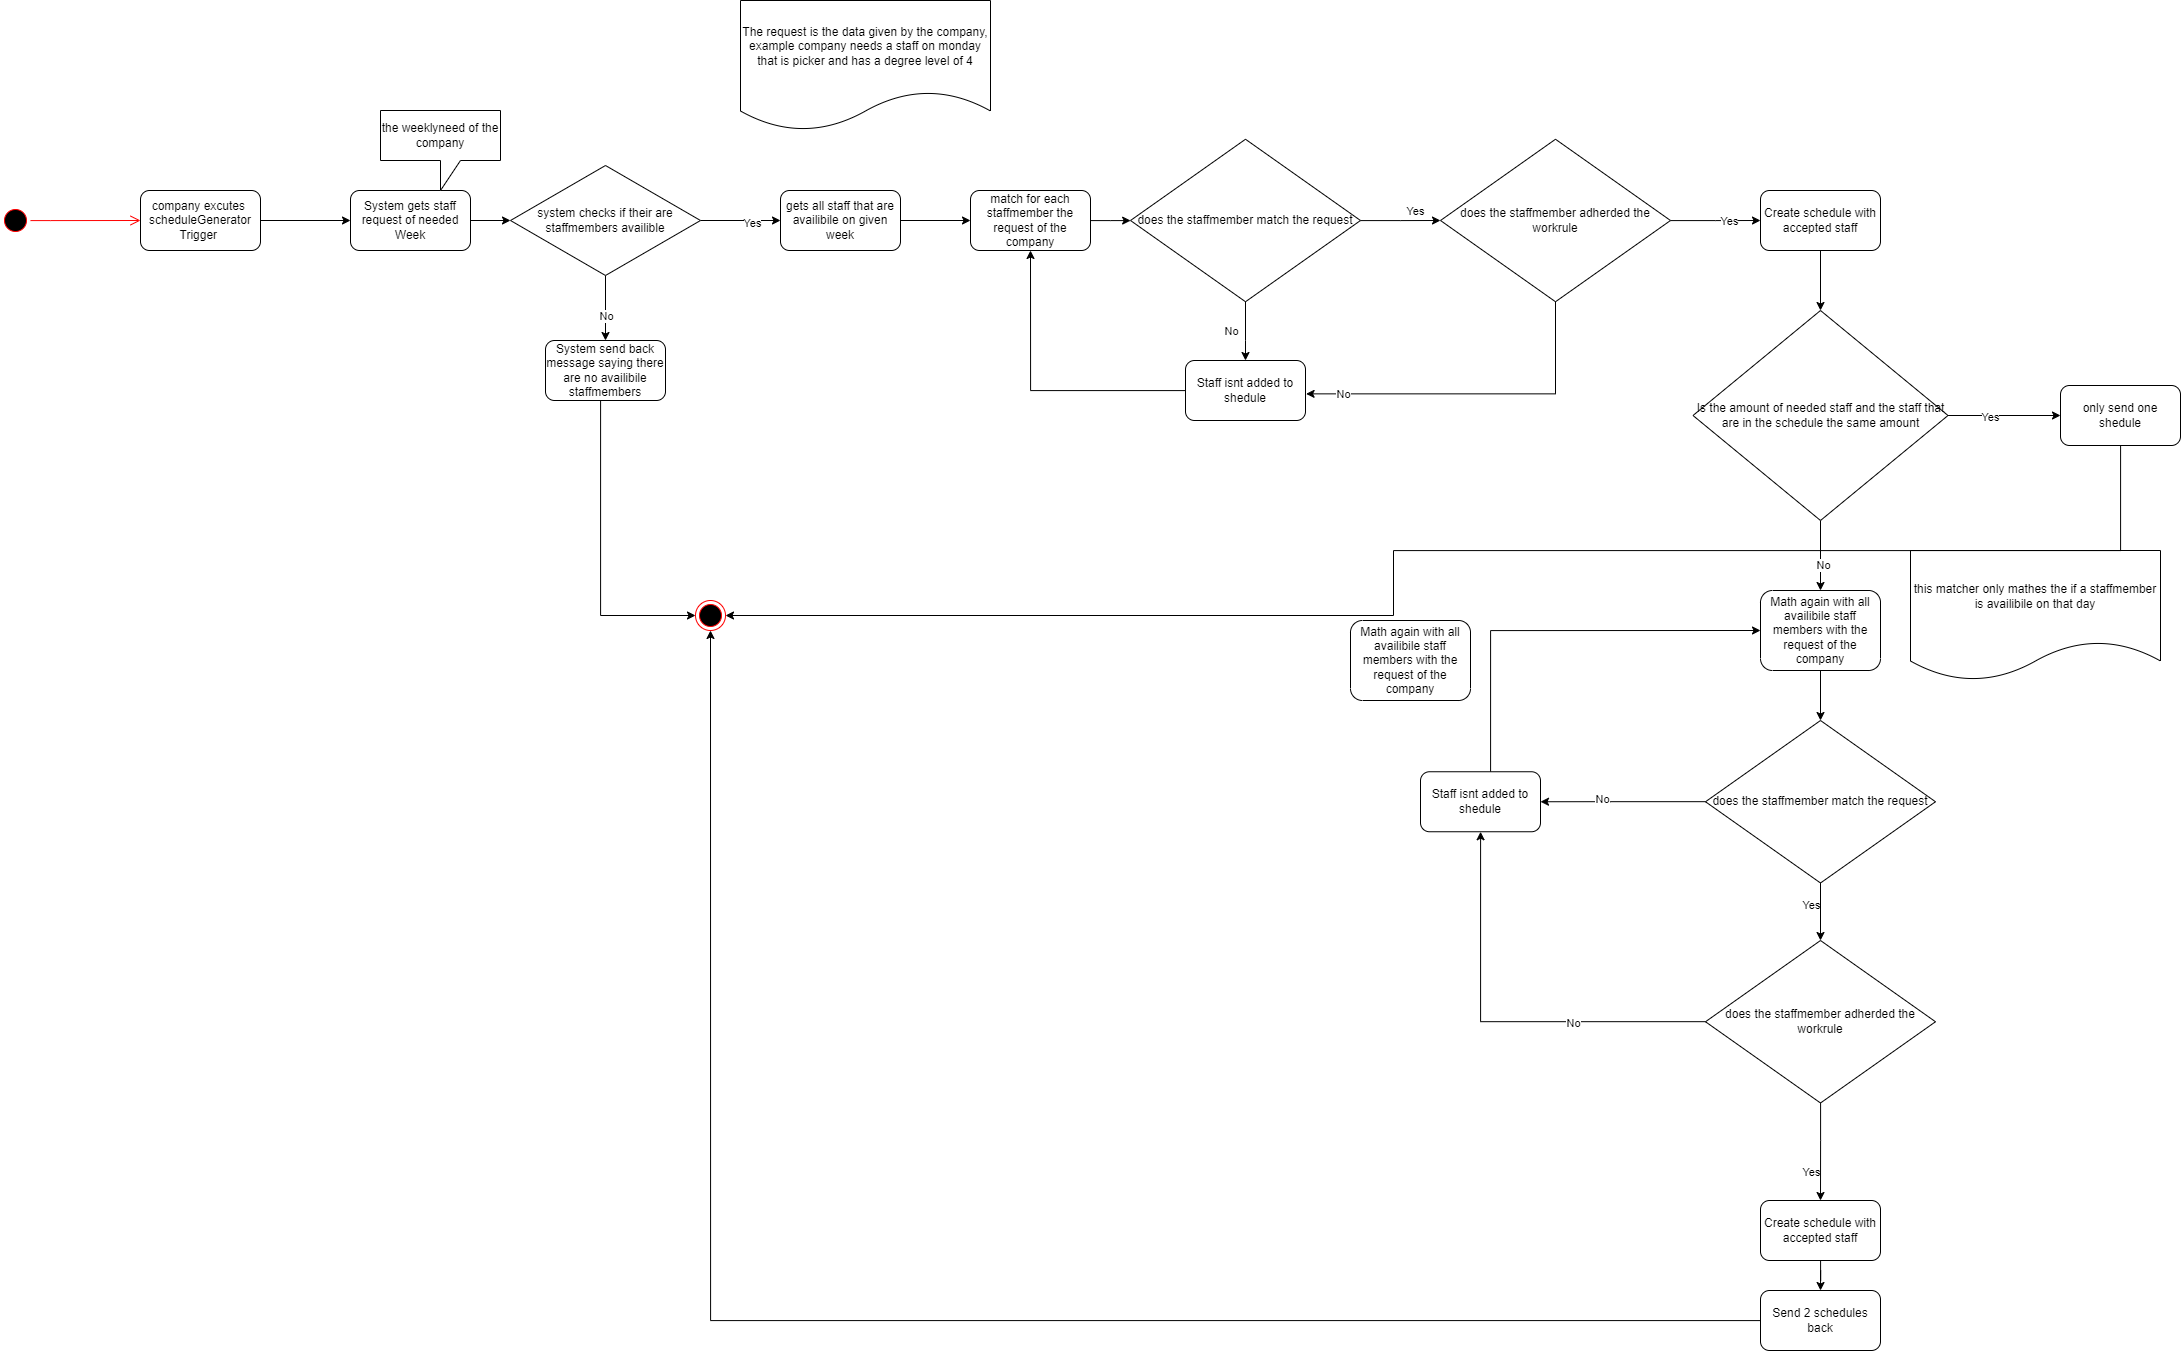

The diagram above was exported from draw.io. Its source (the exported page's mxGraphModel, read from the mxfile embedded in the PNG):
<mxGraphModel dx="4807" dy="1271" grid="1" gridSize="10" guides="1" tooltips="1" connect="1" arrows="1" fold="1" page="1" pageScale="1" pageWidth="1100" pageHeight="850" background="none" math="0" shadow="0">
  <root>
    <mxCell id="0" />
    <mxCell id="1" parent="0" />
    <mxCell id="wmq-PELc5IIp8V21hSg7-3" style="edgeStyle=orthogonalEdgeStyle;rounded=0;orthogonalLoop=1;jettySize=auto;html=1;" edge="1" parent="1" source="wmq-PELc5IIp8V21hSg7-1">
      <mxGeometry relative="1" as="geometry">
        <mxPoint x="-910" y="220" as="targetPoint" />
      </mxGeometry>
    </mxCell>
    <mxCell id="wmq-PELc5IIp8V21hSg7-1" value="company excutes&amp;nbsp; scheduleGenerator&lt;br&gt;Trigger&amp;nbsp;" style="rounded=1;whiteSpace=wrap;html=1;" vertex="1" parent="1">
      <mxGeometry x="-1120" y="190" width="120" height="60" as="geometry" />
    </mxCell>
    <mxCell id="wmq-PELc5IIp8V21hSg7-8" style="edgeStyle=orthogonalEdgeStyle;rounded=0;orthogonalLoop=1;jettySize=auto;html=1;" edge="1" parent="1" source="wmq-PELc5IIp8V21hSg7-5" target="wmq-PELc5IIp8V21hSg7-7">
      <mxGeometry relative="1" as="geometry" />
    </mxCell>
    <mxCell id="wmq-PELc5IIp8V21hSg7-5" value="System gets staff request of needed Week" style="rounded=1;whiteSpace=wrap;html=1;" vertex="1" parent="1">
      <mxGeometry x="-910" y="190" width="120" height="60" as="geometry" />
    </mxCell>
    <mxCell id="wmq-PELc5IIp8V21hSg7-16" style="edgeStyle=orthogonalEdgeStyle;rounded=0;orthogonalLoop=1;jettySize=auto;html=1;" edge="1" parent="1" source="wmq-PELc5IIp8V21hSg7-6" target="wmq-PELc5IIp8V21hSg7-15">
      <mxGeometry relative="1" as="geometry" />
    </mxCell>
    <mxCell id="wmq-PELc5IIp8V21hSg7-6" value="gets all staff that are availibile on given week" style="rounded=1;whiteSpace=wrap;html=1;" vertex="1" parent="1">
      <mxGeometry x="-480" y="190" width="120" height="60" as="geometry" />
    </mxCell>
    <mxCell id="wmq-PELc5IIp8V21hSg7-9" style="edgeStyle=orthogonalEdgeStyle;rounded=0;orthogonalLoop=1;jettySize=auto;html=1;" edge="1" parent="1" source="wmq-PELc5IIp8V21hSg7-7">
      <mxGeometry relative="1" as="geometry">
        <mxPoint x="-480" y="219.9999999999999" as="targetPoint" />
      </mxGeometry>
    </mxCell>
    <mxCell id="wmq-PELc5IIp8V21hSg7-10" value="Yes" style="edgeLabel;html=1;align=center;verticalAlign=middle;resizable=0;points=[];" vertex="1" connectable="0" parent="wmq-PELc5IIp8V21hSg7-9">
      <mxGeometry x="0.2922" y="-2" relative="1" as="geometry">
        <mxPoint as="offset" />
      </mxGeometry>
    </mxCell>
    <mxCell id="wmq-PELc5IIp8V21hSg7-12" style="edgeStyle=orthogonalEdgeStyle;rounded=0;orthogonalLoop=1;jettySize=auto;html=1;" edge="1" parent="1" source="wmq-PELc5IIp8V21hSg7-7" target="wmq-PELc5IIp8V21hSg7-11">
      <mxGeometry relative="1" as="geometry" />
    </mxCell>
    <mxCell id="wmq-PELc5IIp8V21hSg7-13" value="No" style="edgeLabel;html=1;align=center;verticalAlign=middle;resizable=0;points=[];" vertex="1" connectable="0" parent="wmq-PELc5IIp8V21hSg7-12">
      <mxGeometry x="0.2513" relative="1" as="geometry">
        <mxPoint as="offset" />
      </mxGeometry>
    </mxCell>
    <mxCell id="wmq-PELc5IIp8V21hSg7-7" value="system checks if their are staffmembers availible" style="rhombus;whiteSpace=wrap;html=1;" vertex="1" parent="1">
      <mxGeometry x="-750" y="165" width="190" height="110" as="geometry" />
    </mxCell>
    <mxCell id="wmq-PELc5IIp8V21hSg7-59" style="edgeStyle=orthogonalEdgeStyle;rounded=0;orthogonalLoop=1;jettySize=auto;html=1;entryX=0;entryY=0.5;entryDx=0;entryDy=0;" edge="1" parent="1" source="wmq-PELc5IIp8V21hSg7-11" target="wmq-PELc5IIp8V21hSg7-58">
      <mxGeometry relative="1" as="geometry">
        <Array as="points">
          <mxPoint x="-660" y="615" />
        </Array>
      </mxGeometry>
    </mxCell>
    <mxCell id="wmq-PELc5IIp8V21hSg7-11" value="System send back message saying there are no availibile staffmembers" style="rounded=1;whiteSpace=wrap;html=1;" vertex="1" parent="1">
      <mxGeometry x="-715" y="340" width="120" height="60" as="geometry" />
    </mxCell>
    <mxCell id="wmq-PELc5IIp8V21hSg7-14" value="the weeklyneed of the company" style="shape=callout;whiteSpace=wrap;html=1;perimeter=calloutPerimeter;" vertex="1" parent="1">
      <mxGeometry x="-880" y="110" width="120" height="80" as="geometry" />
    </mxCell>
    <mxCell id="wmq-PELc5IIp8V21hSg7-19" style="edgeStyle=orthogonalEdgeStyle;rounded=0;orthogonalLoop=1;jettySize=auto;html=1;" edge="1" parent="1" source="wmq-PELc5IIp8V21hSg7-15" target="wmq-PELc5IIp8V21hSg7-18">
      <mxGeometry relative="1" as="geometry" />
    </mxCell>
    <mxCell id="wmq-PELc5IIp8V21hSg7-15" value="match for each staffmember the request of the company" style="rounded=1;whiteSpace=wrap;html=1;" vertex="1" parent="1">
      <mxGeometry x="-290" y="190" width="120" height="60" as="geometry" />
    </mxCell>
    <mxCell id="wmq-PELc5IIp8V21hSg7-17" value="The request is the data given by the company, example company needs a staff on monday that is picker and has a degree level of 4" style="shape=document;whiteSpace=wrap;html=1;boundedLbl=1;" vertex="1" parent="1">
      <mxGeometry x="-520" width="250" height="130" as="geometry" />
    </mxCell>
    <mxCell id="wmq-PELc5IIp8V21hSg7-21" style="edgeStyle=orthogonalEdgeStyle;rounded=0;orthogonalLoop=1;jettySize=auto;html=1;entryX=0;entryY=0.5;entryDx=0;entryDy=0;" edge="1" parent="1" source="wmq-PELc5IIp8V21hSg7-18" target="wmq-PELc5IIp8V21hSg7-26">
      <mxGeometry relative="1" as="geometry">
        <mxPoint x="180" y="220" as="targetPoint" />
      </mxGeometry>
    </mxCell>
    <mxCell id="wmq-PELc5IIp8V21hSg7-22" value="Yes" style="edgeLabel;html=1;align=center;verticalAlign=middle;resizable=0;points=[];" vertex="1" connectable="0" parent="wmq-PELc5IIp8V21hSg7-21">
      <mxGeometry x="0.3421" y="2" relative="1" as="geometry">
        <mxPoint y="-8" as="offset" />
      </mxGeometry>
    </mxCell>
    <mxCell id="wmq-PELc5IIp8V21hSg7-25" value="No" style="edgeLabel;html=1;align=center;verticalAlign=middle;resizable=0;points=[];" vertex="1" connectable="0" parent="wmq-PELc5IIp8V21hSg7-21">
      <mxGeometry x="0.3421" y="2" relative="1" as="geometry">
        <mxPoint x="-184" y="112" as="offset" />
      </mxGeometry>
    </mxCell>
    <mxCell id="wmq-PELc5IIp8V21hSg7-24" style="edgeStyle=orthogonalEdgeStyle;rounded=0;orthogonalLoop=1;jettySize=auto;html=1;entryX=0.5;entryY=0;entryDx=0;entryDy=0;" edge="1" parent="1" source="wmq-PELc5IIp8V21hSg7-18" target="wmq-PELc5IIp8V21hSg7-23">
      <mxGeometry relative="1" as="geometry">
        <Array as="points">
          <mxPoint x="-15" y="340" />
          <mxPoint x="-15" y="340" />
        </Array>
      </mxGeometry>
    </mxCell>
    <mxCell id="wmq-PELc5IIp8V21hSg7-18" value="does the staffmember match the request" style="rhombus;whiteSpace=wrap;html=1;" vertex="1" parent="1">
      <mxGeometry x="-130" y="138.75" width="230" height="162.5" as="geometry" />
    </mxCell>
    <mxCell id="wmq-PELc5IIp8V21hSg7-77" style="edgeStyle=orthogonalEdgeStyle;rounded=0;orthogonalLoop=1;jettySize=auto;html=1;entryX=0.5;entryY=1;entryDx=0;entryDy=0;" edge="1" parent="1" source="wmq-PELc5IIp8V21hSg7-23" target="wmq-PELc5IIp8V21hSg7-15">
      <mxGeometry relative="1" as="geometry" />
    </mxCell>
    <mxCell id="wmq-PELc5IIp8V21hSg7-23" value="Staff isnt added to shedule" style="rounded=1;whiteSpace=wrap;html=1;" vertex="1" parent="1">
      <mxGeometry x="-75" y="360" width="120" height="60" as="geometry" />
    </mxCell>
    <mxCell id="wmq-PELc5IIp8V21hSg7-28" style="edgeStyle=orthogonalEdgeStyle;rounded=0;orthogonalLoop=1;jettySize=auto;html=1;entryX=1.005;entryY=0.556;entryDx=0;entryDy=0;entryPerimeter=0;" edge="1" parent="1" source="wmq-PELc5IIp8V21hSg7-26" target="wmq-PELc5IIp8V21hSg7-23">
      <mxGeometry relative="1" as="geometry">
        <Array as="points">
          <mxPoint x="295" y="393" />
        </Array>
      </mxGeometry>
    </mxCell>
    <mxCell id="wmq-PELc5IIp8V21hSg7-29" value="No" style="edgeLabel;html=1;align=center;verticalAlign=middle;resizable=0;points=[];" vertex="1" connectable="0" parent="wmq-PELc5IIp8V21hSg7-28">
      <mxGeometry x="0.7882" relative="1" as="geometry">
        <mxPoint as="offset" />
      </mxGeometry>
    </mxCell>
    <mxCell id="wmq-PELc5IIp8V21hSg7-31" style="edgeStyle=orthogonalEdgeStyle;rounded=0;orthogonalLoop=1;jettySize=auto;html=1;entryX=0;entryY=0.5;entryDx=0;entryDy=0;" edge="1" parent="1" source="wmq-PELc5IIp8V21hSg7-26" target="wmq-PELc5IIp8V21hSg7-37">
      <mxGeometry relative="1" as="geometry">
        <mxPoint x="495" y="120.03999999999996" as="targetPoint" />
      </mxGeometry>
    </mxCell>
    <mxCell id="wmq-PELc5IIp8V21hSg7-32" value="Yes" style="edgeLabel;html=1;align=center;verticalAlign=middle;resizable=0;points=[];" vertex="1" connectable="0" parent="wmq-PELc5IIp8V21hSg7-31">
      <mxGeometry x="0.2954" relative="1" as="geometry">
        <mxPoint as="offset" />
      </mxGeometry>
    </mxCell>
    <mxCell id="wmq-PELc5IIp8V21hSg7-26" value="does the staffmember adherded the workrule" style="rhombus;whiteSpace=wrap;html=1;" vertex="1" parent="1">
      <mxGeometry x="180" y="138.75" width="230" height="162.5" as="geometry" />
    </mxCell>
    <mxCell id="wmq-PELc5IIp8V21hSg7-38" style="edgeStyle=orthogonalEdgeStyle;rounded=0;orthogonalLoop=1;jettySize=auto;html=1;" edge="1" parent="1" source="wmq-PELc5IIp8V21hSg7-33">
      <mxGeometry relative="1" as="geometry">
        <mxPoint x="560" y="590" as="targetPoint" />
      </mxGeometry>
    </mxCell>
    <mxCell id="wmq-PELc5IIp8V21hSg7-40" value="No" style="edgeLabel;html=1;align=center;verticalAlign=middle;resizable=0;points=[];" vertex="1" connectable="0" parent="wmq-PELc5IIp8V21hSg7-38">
      <mxGeometry x="0.2615" y="2" relative="1" as="geometry">
        <mxPoint as="offset" />
      </mxGeometry>
    </mxCell>
    <mxCell id="wmq-PELc5IIp8V21hSg7-68" style="edgeStyle=orthogonalEdgeStyle;rounded=0;orthogonalLoop=1;jettySize=auto;html=1;" edge="1" parent="1" source="wmq-PELc5IIp8V21hSg7-33" target="wmq-PELc5IIp8V21hSg7-67">
      <mxGeometry relative="1" as="geometry" />
    </mxCell>
    <mxCell id="wmq-PELc5IIp8V21hSg7-69" value="Yes" style="edgeLabel;html=1;align=center;verticalAlign=middle;resizable=0;points=[];" vertex="1" connectable="0" parent="wmq-PELc5IIp8V21hSg7-68">
      <mxGeometry x="-0.2622" y="-1" relative="1" as="geometry">
        <mxPoint as="offset" />
      </mxGeometry>
    </mxCell>
    <mxCell id="wmq-PELc5IIp8V21hSg7-33" value="Is the amount of needed staff and the staff that are in the schedule the same amount" style="rhombus;whiteSpace=wrap;html=1;" vertex="1" parent="1">
      <mxGeometry x="432.5" y="310" width="255" height="210" as="geometry" />
    </mxCell>
    <mxCell id="wmq-PELc5IIp8V21hSg7-66" style="edgeStyle=orthogonalEdgeStyle;rounded=0;orthogonalLoop=1;jettySize=auto;html=1;" edge="1" parent="1" source="wmq-PELc5IIp8V21hSg7-37" target="wmq-PELc5IIp8V21hSg7-33">
      <mxGeometry relative="1" as="geometry" />
    </mxCell>
    <mxCell id="wmq-PELc5IIp8V21hSg7-37" value="Create schedule with accepted staff" style="rounded=1;whiteSpace=wrap;html=1;" vertex="1" parent="1">
      <mxGeometry x="500" y="190" width="120" height="60" as="geometry" />
    </mxCell>
    <mxCell id="wmq-PELc5IIp8V21hSg7-45" style="edgeStyle=orthogonalEdgeStyle;rounded=0;orthogonalLoop=1;jettySize=auto;html=1;entryX=0.5;entryY=0;entryDx=0;entryDy=0;" edge="1" parent="1" source="wmq-PELc5IIp8V21hSg7-39" target="wmq-PELc5IIp8V21hSg7-43">
      <mxGeometry relative="1" as="geometry" />
    </mxCell>
    <mxCell id="wmq-PELc5IIp8V21hSg7-39" value="Math again with all availibile staff members with the request of the company" style="rounded=1;whiteSpace=wrap;html=1;direction=west;" vertex="1" parent="1">
      <mxGeometry x="500" y="590" width="120" height="80" as="geometry" />
    </mxCell>
    <mxCell id="wmq-PELc5IIp8V21hSg7-41" value="this matcher only mathes the if a staffmember is availibile on that day" style="shape=document;whiteSpace=wrap;html=1;boundedLbl=1;" vertex="1" parent="1">
      <mxGeometry x="650" y="550" width="250" height="130" as="geometry" />
    </mxCell>
    <mxCell id="wmq-PELc5IIp8V21hSg7-42" value="Math again with all availibile staff members with the request of the company" style="rounded=1;whiteSpace=wrap;html=1;direction=west;" vertex="1" parent="1">
      <mxGeometry x="90" y="620" width="120" height="80" as="geometry" />
    </mxCell>
    <mxCell id="wmq-PELc5IIp8V21hSg7-46" style="edgeStyle=orthogonalEdgeStyle;rounded=0;orthogonalLoop=1;jettySize=auto;html=1;" edge="1" parent="1" source="wmq-PELc5IIp8V21hSg7-43" target="wmq-PELc5IIp8V21hSg7-44">
      <mxGeometry relative="1" as="geometry" />
    </mxCell>
    <mxCell id="wmq-PELc5IIp8V21hSg7-47" value="Yes" style="edgeLabel;html=1;align=center;verticalAlign=middle;resizable=0;points=[];" vertex="1" connectable="0" parent="wmq-PELc5IIp8V21hSg7-46">
      <mxGeometry x="-0.2343" y="-2" relative="1" as="geometry">
        <mxPoint x="-8" as="offset" />
      </mxGeometry>
    </mxCell>
    <mxCell id="wmq-PELc5IIp8V21hSg7-53" style="edgeStyle=orthogonalEdgeStyle;rounded=0;orthogonalLoop=1;jettySize=auto;html=1;entryX=1;entryY=0.5;entryDx=0;entryDy=0;" edge="1" parent="1" source="wmq-PELc5IIp8V21hSg7-43" target="wmq-PELc5IIp8V21hSg7-52">
      <mxGeometry relative="1" as="geometry">
        <Array as="points">
          <mxPoint x="350" y="801" />
          <mxPoint x="350" y="801" />
        </Array>
      </mxGeometry>
    </mxCell>
    <mxCell id="wmq-PELc5IIp8V21hSg7-55" value="No" style="edgeLabel;html=1;align=center;verticalAlign=middle;resizable=0;points=[];" vertex="1" connectable="0" parent="wmq-PELc5IIp8V21hSg7-53">
      <mxGeometry x="0.2569" y="-3" relative="1" as="geometry">
        <mxPoint as="offset" />
      </mxGeometry>
    </mxCell>
    <mxCell id="wmq-PELc5IIp8V21hSg7-43" value="does the staffmember match the request" style="rhombus;whiteSpace=wrap;html=1;" vertex="1" parent="1">
      <mxGeometry x="445" y="720" width="230" height="162.5" as="geometry" />
    </mxCell>
    <mxCell id="wmq-PELc5IIp8V21hSg7-49" style="edgeStyle=orthogonalEdgeStyle;rounded=0;orthogonalLoop=1;jettySize=auto;html=1;" edge="1" parent="1" source="wmq-PELc5IIp8V21hSg7-44">
      <mxGeometry relative="1" as="geometry">
        <mxPoint x="560" y="1200" as="targetPoint" />
        <Array as="points">
          <mxPoint x="560" y="1140" />
          <mxPoint x="560" y="1140" />
        </Array>
      </mxGeometry>
    </mxCell>
    <mxCell id="wmq-PELc5IIp8V21hSg7-50" value="Yes" style="edgeLabel;html=1;align=center;verticalAlign=middle;resizable=0;points=[];" vertex="1" connectable="0" parent="wmq-PELc5IIp8V21hSg7-49">
      <mxGeometry x="0.2131" y="-2" relative="1" as="geometry">
        <mxPoint x="-8" y="9" as="offset" />
      </mxGeometry>
    </mxCell>
    <mxCell id="wmq-PELc5IIp8V21hSg7-54" style="edgeStyle=orthogonalEdgeStyle;rounded=0;orthogonalLoop=1;jettySize=auto;html=1;" edge="1" parent="1" source="wmq-PELc5IIp8V21hSg7-44" target="wmq-PELc5IIp8V21hSg7-52">
      <mxGeometry relative="1" as="geometry">
        <Array as="points">
          <mxPoint x="220" y="1021" />
        </Array>
      </mxGeometry>
    </mxCell>
    <mxCell id="wmq-PELc5IIp8V21hSg7-56" value="No" style="edgeLabel;html=1;align=center;verticalAlign=middle;resizable=0;points=[];" vertex="1" connectable="0" parent="wmq-PELc5IIp8V21hSg7-54">
      <mxGeometry x="-0.3587" y="1" relative="1" as="geometry">
        <mxPoint as="offset" />
      </mxGeometry>
    </mxCell>
    <mxCell id="wmq-PELc5IIp8V21hSg7-44" value="does the staffmember adherded the workrule" style="rhombus;whiteSpace=wrap;html=1;" vertex="1" parent="1">
      <mxGeometry x="445" y="940" width="230" height="162.5" as="geometry" />
    </mxCell>
    <mxCell id="wmq-PELc5IIp8V21hSg7-84" style="edgeStyle=orthogonalEdgeStyle;rounded=0;orthogonalLoop=1;jettySize=auto;html=1;entryX=1;entryY=0.5;entryDx=0;entryDy=0;" edge="1" parent="1" source="wmq-PELc5IIp8V21hSg7-52" target="wmq-PELc5IIp8V21hSg7-39">
      <mxGeometry relative="1" as="geometry">
        <Array as="points">
          <mxPoint x="230" y="630" />
        </Array>
      </mxGeometry>
    </mxCell>
    <mxCell id="wmq-PELc5IIp8V21hSg7-52" value="Staff isnt added to shedule" style="rounded=1;whiteSpace=wrap;html=1;" vertex="1" parent="1">
      <mxGeometry x="160" y="771.25" width="120" height="60" as="geometry" />
    </mxCell>
    <mxCell id="wmq-PELc5IIp8V21hSg7-58" value="" style="ellipse;html=1;shape=endState;fillColor=#000000;strokeColor=#ff0000;" vertex="1" parent="1">
      <mxGeometry x="-565" y="600" width="30" height="30" as="geometry" />
    </mxCell>
    <mxCell id="wmq-PELc5IIp8V21hSg7-62" value="" style="ellipse;html=1;shape=startState;fillColor=#000000;strokeColor=#ff0000;flipH=0;" vertex="1" parent="1">
      <mxGeometry x="-1260" y="205" width="30" height="30" as="geometry" />
    </mxCell>
    <mxCell id="wmq-PELc5IIp8V21hSg7-63" value="" style="edgeStyle=orthogonalEdgeStyle;html=1;verticalAlign=bottom;endArrow=open;endSize=8;strokeColor=#ff0000;rounded=0;entryX=0;entryY=0.5;entryDx=0;entryDy=0;" edge="1" source="wmq-PELc5IIp8V21hSg7-62" parent="1" target="wmq-PELc5IIp8V21hSg7-1">
      <mxGeometry relative="1" as="geometry">
        <mxPoint x="-1244.9999999999995" y="285" as="targetPoint" />
        <Array as="points">
          <mxPoint x="-1210" y="220" />
          <mxPoint x="-1210" y="220" />
        </Array>
      </mxGeometry>
    </mxCell>
    <mxCell id="wmq-PELc5IIp8V21hSg7-74" style="edgeStyle=orthogonalEdgeStyle;rounded=0;orthogonalLoop=1;jettySize=auto;html=1;entryX=1;entryY=0.5;entryDx=0;entryDy=0;" edge="1" parent="1" source="wmq-PELc5IIp8V21hSg7-67" target="wmq-PELc5IIp8V21hSg7-58">
      <mxGeometry relative="1" as="geometry">
        <Array as="points">
          <mxPoint x="860" y="550" />
          <mxPoint x="133" y="550" />
          <mxPoint x="133" y="615" />
        </Array>
      </mxGeometry>
    </mxCell>
    <mxCell id="wmq-PELc5IIp8V21hSg7-67" value="only send one shedule" style="rounded=1;whiteSpace=wrap;html=1;" vertex="1" parent="1">
      <mxGeometry x="800" y="385" width="120" height="60" as="geometry" />
    </mxCell>
    <mxCell id="wmq-PELc5IIp8V21hSg7-72" style="edgeStyle=orthogonalEdgeStyle;rounded=0;orthogonalLoop=1;jettySize=auto;html=1;entryX=0.5;entryY=0;entryDx=0;entryDy=0;" edge="1" parent="1" source="wmq-PELc5IIp8V21hSg7-70" target="wmq-PELc5IIp8V21hSg7-71">
      <mxGeometry relative="1" as="geometry" />
    </mxCell>
    <mxCell id="wmq-PELc5IIp8V21hSg7-70" value="Create schedule with accepted staff" style="rounded=1;whiteSpace=wrap;html=1;" vertex="1" parent="1">
      <mxGeometry x="500" y="1200" width="120" height="60" as="geometry" />
    </mxCell>
    <mxCell id="wmq-PELc5IIp8V21hSg7-73" style="edgeStyle=orthogonalEdgeStyle;rounded=0;orthogonalLoop=1;jettySize=auto;html=1;entryX=0.5;entryY=1;entryDx=0;entryDy=0;" edge="1" parent="1" source="wmq-PELc5IIp8V21hSg7-71" target="wmq-PELc5IIp8V21hSg7-58">
      <mxGeometry relative="1" as="geometry" />
    </mxCell>
    <mxCell id="wmq-PELc5IIp8V21hSg7-71" value="Send 2 schedules back" style="rounded=1;whiteSpace=wrap;html=1;" vertex="1" parent="1">
      <mxGeometry x="500" y="1290" width="120" height="60" as="geometry" />
    </mxCell>
  </root>
</mxGraphModel>